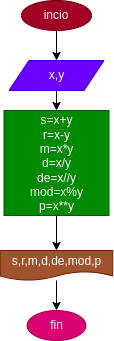

The diagram above was exported from draw.io. Its source (the exported page's mxGraphModel, read from the mxfile embedded in the PNG):
<mxGraphModel dx="637" dy="407" grid="1" gridSize="10" guides="1" tooltips="1" connect="1" arrows="1" fold="1" page="1" pageScale="1" pageWidth="827" pageHeight="1169" math="0" shadow="0">
  <root>
    <mxCell id="0" />
    <mxCell id="1" parent="0" />
    <mxCell id="4" value="" style="edgeStyle=none;html=1;" edge="1" parent="1" source="2" target="3">
      <mxGeometry relative="1" as="geometry" />
    </mxCell>
    <mxCell id="2" value="incio" style="ellipse;whiteSpace=wrap;html=1;fillColor=#a20025;fontColor=#ffffff;strokeColor=#6F0000;" vertex="1" parent="1">
      <mxGeometry x="280" y="40" width="70" height="30" as="geometry" />
    </mxCell>
    <mxCell id="6" value="" style="edgeStyle=none;html=1;" edge="1" parent="1" source="3" target="5">
      <mxGeometry relative="1" as="geometry" />
    </mxCell>
    <mxCell id="3" value="x,y" style="shape=parallelogram;perimeter=parallelogramPerimeter;whiteSpace=wrap;html=1;fixedSize=1;fillColor=#6a00ff;fontColor=#ffffff;strokeColor=#3700CC;" vertex="1" parent="1">
      <mxGeometry x="267.5" y="100" width="95" height="30" as="geometry" />
    </mxCell>
    <mxCell id="8" value="" style="edgeStyle=none;html=1;" edge="1" parent="1" source="5" target="7">
      <mxGeometry relative="1" as="geometry" />
    </mxCell>
    <mxCell id="5" value="s=x+y&lt;br&gt;r=x-y&lt;br&gt;m=x*y&lt;br&gt;d=x/y&lt;br&gt;de=x//y&lt;br&gt;mod=x%y&lt;br&gt;p=x**y" style="whiteSpace=wrap;html=1;aspect=fixed;fillColor=#008a00;fontColor=#ffffff;strokeColor=#005700;" vertex="1" parent="1">
      <mxGeometry x="262.5" y="150" width="105" height="105" as="geometry" />
    </mxCell>
    <mxCell id="10" value="" style="edgeStyle=none;html=1;" edge="1" parent="1" source="7" target="9">
      <mxGeometry relative="1" as="geometry" />
    </mxCell>
    <mxCell id="7" value="s,r,m,d,de,mod,p" style="shape=document;whiteSpace=wrap;html=1;boundedLbl=1;fillColor=#a0522d;fontColor=#ffffff;strokeColor=#6D1F00;" vertex="1" parent="1">
      <mxGeometry x="258.75" y="290" width="112.5" height="30" as="geometry" />
    </mxCell>
    <mxCell id="9" value="fin" style="ellipse;whiteSpace=wrap;html=1;fillColor=#d80073;strokeColor=#A50040;fontColor=#ffffff;" vertex="1" parent="1">
      <mxGeometry x="285.63" y="350" width="58.75" height="30" as="geometry" />
    </mxCell>
  </root>
</mxGraphModel>